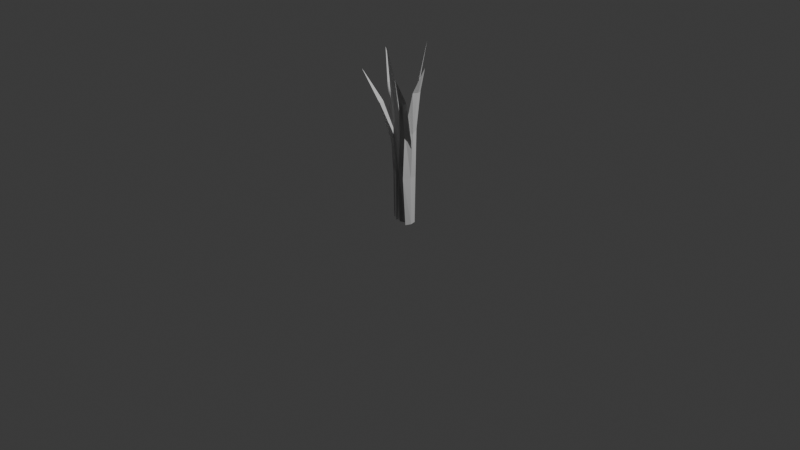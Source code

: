# Source: grass.blend  (saved by Blender 4.1.24; exported with 4.5.12 LTS)
import bpy
from mathutils import Matrix  # noqa: F401  (used for matrix-valued properties, if any)

bpy.ops.wm.read_factory_settings(use_empty=True)
scene = bpy.context.scene
scene.name = 'Scene'

# ---- collections
col_collection = bpy.data.collections.new('Collection'); scene.collection.children.link(col_collection)

# ---- world
world_world = bpy.data.worlds.new('World'); scene.world = world_world
world_world.use_nodes = True; world_world.node_tree.nodes.clear()
_N = world_world.node_tree.nodes; _L = world_world.node_tree.links
n0 = _N.new('ShaderNodeOutputWorld'); n0.name = 'World Output'; n0.location = (300, 300)
n1 = _N.new('ShaderNodeBackground'); n1.name = 'Background'; n1.location = (10, 300)
n1.inputs[0].default_value = (0.05088, 0.05088, 0.05088, 1.0)
_L.new(n1.outputs[0], n0.inputs[0])
n0.is_active_output = True
world_world.color = (0.05088, 0.05088, 0.05088)
world_world.use_sun_shadow = False
world_world.sun_shadow_jitter_overblur = 0.0

# ---- cameras
cam_camera = bpy.data.cameras.new('Camera')
cam_camera.clip_end = 100.0
cam_camera.ortho_scale = 7.314

# ---- lights
light_light = bpy.data.lights.new('Light', 'POINT')
light_light.transmission_factor = 0.0
light_light.energy = 1000.0
light_light.shadow_soft_size = 0.1
light_light.shadow_maximum_resolution = 0.006
light_light.use_absolute_resolution = True

# ---- meshes
me_cube_004 = bpy.data.meshes.new('Cube.004')
me_cube_004.from_pydata([(-0.1285, -0.1285, -1.0), (-1.438, -1.498, 0.6847), (-0.4151, 0.4151, -1.0), (0.4151, -0.4151, -1.0), (-0.2738, -0.2706, -0.02207), (-0.5433, 0.4819, 0.001514), (0.4693, -0.5278, -0.0009817), (-0.5645, 0.6538, -0.496), (0.5125, -0.4598, -0.499), (-0.06526, -0.06526, -0.4998), (-0.5962, -0.7813, 0.4089), (-0.9967, -0.3189, 0.4162), (-0.2534, -0.9657, 0.4112), (0.8237, 1.336, -1.0), (-0.3141, 2.265, 0.8661), (1.336, 1.675, -1.0), (0.5929, 0.766, -1.0), (0.6666, 1.464, -0.0006522), (1.133, 1.826, 0.000113), (0.4048, 0.9351, 0.000113), (1.428, 1.729, -0.499), (0.5582, 0.6646, -0.499), (0.8929, 1.279, -0.4998), (0.1713, 1.869, 0.4984), (0.4939, 2.086, 0.5006), (0.02217, 1.509, 0.5006), (0.2064, 0.5257, -1.0), (-4.382, 0.7906, 0.6408), (0.4229, 1.101, -1.0), (0.3526, -0.07115, -1.0), (-0.4279, 0.4685, -0.09135), (-0.2039, 1.007, -0.08249), (-0.4198, -0.1209, -0.08872), (0.466, 1.199, -0.499), (0.3837, -0.1737, -0.499), (0.2956, 0.5204, -0.4998), (-2.087, 0.5374, 0.3478), (-1.936, 0.8848, 0.3571), (-2.067, 0.1518, 0.3532), (1.24, 0.06786, -1.0), (1.511, -1.376, 0.8661), (0.6299, 0.1382, -1.0), (1.784, 0.3547, -1.0), (1.278, -0.1314, -0.0006522), (0.6882, -0.108, 0.000113), (1.819, 0.1041, 0.000113), (0.5242, 0.1562, -0.499), (1.876, 0.4098, -0.499), (1.224, 0.1557, -0.4998), (1.396, -0.7601, 0.4984), (1.009, -0.7188, 0.5006), (1.741, -0.5813, 0.5006), (1.169, 1.446, -1.0), (2.222, 5.015, 0.5353), (1.655, 1.069, -1.0), (0.5559, 1.482, -1.0), (1.07, 1.878, -0.1322), (1.562, 1.555, -0.1294), (0.4856, 1.96, -0.1298), (1.736, 0.9986, -0.499), (0.4488, 1.483, -0.499), (1.138, 1.362, -0.4998), (1.523, 3.127, 0.2213), (1.839, 2.907, 0.2278), (1.141, 3.17, 0.2276), (0.2064, 0.5257, -1.0), (-4.382, 0.7906, 0.6408), (0.4229, 1.101, -1.0), (0.3526, -0.07115, -1.0), (0.5691, 0.504, -1.0), (-0.4279, 0.4685, -0.09135), (-0.2039, 1.007, -0.08249), (-0.1958, 0.4178, -0.07986), (-0.4198, -0.1209, -0.08872), (0.466, 1.199, -0.499), (0.5542, 0.5049, -0.4983), (0.3837, -0.1737, -0.499), (0.2956, 0.5204, -0.4998), (-2.087, 0.5374, 0.3478), (-1.936, 0.8848, 0.3571), (-1.916, 0.4991, 0.3625), (-2.067, 0.1518, 0.3532), (1.874, 1.34, -1.0), (6.057, 3.244, 0.6408), (1.95, 0.7302, -1.0), (1.466, 1.8, -1.0), (2.409, 1.686, -0.09135), (2.461, 1.105, -0.08249), (2.127, 2.204, -0.08872), (1.958, 0.6233, -0.499), (1.391, 1.876, -0.499), (1.793, 1.303, -0.4998), (3.909, 2.398, 0.3478), (3.937, 2.021, 0.3571), (3.711, 2.73, 0.3532)], [], [(10, 1, 11), (12, 1, 10), (8, 6, 4, 9), (1, 12, 11), (9, 4, 5, 7), (0, 9, 7, 2), (5, 11, 12, 6), (3, 8, 9, 0), (6, 12, 10, 4), (7, 5, 6, 8), (4, 10, 11, 5), (7, 8, 3, 2), (23, 14, 24), (25, 14, 23), (21, 19, 17, 22), (14, 25, 24), (22, 17, 18, 20), (13, 22, 20, 15), (18, 24, 25, 19), (16, 21, 22, 13), (19, 25, 23, 17), (20, 18, 19, 21), (17, 23, 24, 18), (20, 21, 16, 15), (36, 27, 37), (38, 27, 36), (33, 34, 29, 28), (34, 32, 30, 35), (27, 38, 37), (35, 30, 31, 33), (26, 35, 33, 28), (31, 37, 38, 32), (29, 34, 35, 26), (32, 38, 36, 30), (33, 31, 32, 34), (30, 36, 37, 31), (49, 40, 50), (51, 40, 49), (47, 45, 43, 48), (40, 51, 50), (48, 43, 44, 46), (39, 48, 46, 41), (44, 50, 51, 45), (42, 47, 48, 39), (45, 51, 49, 43), (46, 44, 45, 47), (43, 49, 50, 44), (46, 47, 42, 41), (62, 53, 63), (64, 53, 62), (59, 60, 55, 54), (60, 58, 56, 61), (53, 64, 63), (61, 56, 57, 59), (52, 61, 59, 54), (57, 63, 64, 58), (55, 60, 61, 52), (58, 64, 62, 56), (59, 57, 58, 60), (56, 62, 63, 57), (78, 66, 79), (79, 66, 80), (80, 66, 81), (81, 66, 78), (67, 69, 68, 65), (76, 73, 70, 77), (75, 72, 73, 76), (74, 71, 72, 75), (77, 70, 71, 74), (65, 77, 74, 67), (67, 74, 75, 69), (69, 75, 76, 68), (68, 76, 77, 65), (73, 81, 78, 70), (72, 80, 81, 73), (71, 79, 80, 72), (70, 78, 79, 71), (92, 83, 93), (94, 83, 92), (90, 88, 86, 91), (83, 94, 93), (91, 86, 87, 89), (82, 91, 89, 84), (87, 93, 94, 88), (85, 90, 91, 82), (88, 94, 92, 86), (89, 87, 88, 90), (86, 92, 93, 87), (89, 90, 85, 84)])
_uv = me_cube_004.uv_layers.new(name='UVMap')
_uv.uv.foreach_set('vector', [0.5625, 0.0, 0.625, 0.25, 0.5625, 0.25, 0.5625, 0.75, 0.625, 1.0, 0.5625, 1.0, 0.4375, 0.75, 0.5, 0.75, 0.5, 1.0, 0.4375, 1.0, 0.625, 0.75, 0.5625, 0.75, 0.5625, 0.25, 0.4375, 0.0, 0.5, 0.0, 0.5, 0.25, 0.4375, 0.25, 0.375, 0.0, 0.4375, 0.0, 0.4375, 0.25, 0.375, 0.25, 0.5, 0.25, 0.5625, 0.25, 0.5625, 0.75, 0.5, 0.75, 0.375, 0.75, 0.4375, 0.75, 0.4375, 1.0, 0.375, 1.0, 0.5, 0.75, 0.5625, 0.75, 0.5625, 1.0, 0.5, 1.0, 0.4375, 0.25, 0.5, 0.25, 0.5, 0.75, 0.4375, 0.75, 0.5, 0.0, 0.5625, 0.0, 0.5625, 0.25, 0.5, 0.25, 0.4375, 0.25, 0.4375, 0.75, 0.375, 0.75, 0.375, 0.25, 0.5625, 0.0, 0.625, 0.25, 0.5625, 0.25, 0.5625, 0.75, 0.625, 1.0, 0.5625, 1.0, 0.4375, 0.75, 0.5, 0.75, 0.5, 1.0, 0.4375, 1.0, 0.625, 0.75, 0.5625, 0.75, 0.5625, 0.25, 0.4375, 0.0, 0.5, 0.0, 0.5, 0.25, 0.4375, 0.25, 0.375, 0.0, 0.4375, 0.0, 0.4375, 0.25, 0.375, 0.25, 0.5, 0.25, 0.5625, 0.25, 0.5625, 0.75, 0.5, 0.75, 0.375, 0.75, 0.4375, 0.75, 0.4375, 1.0, 0.375, 1.0, 0.5, 0.75, 0.5625, 0.75, 0.5625, 1.0, 0.5, 1.0, 0.4375, 0.25, 0.5, 0.25, 0.5, 0.75, 0.4375, 0.75, 0.5, 0.0, 0.5625, 0.0, 0.5625, 0.25, 0.5, 0.25, 0.4375, 0.25, 0.4375, 0.75, 0.375, 0.75, 0.375, 0.25, 0.5625, 0.0, 0.625, 0.25, 0.5625, 0.25, 0.5625, 0.75, 0.625, 1.0, 0.5625, 1.0, 0.4375, 0.25, 0.4375, 0.75, 0.375, 0.75, 0.375, 0.25, 0.4375, 0.75, 0.5, 0.75, 0.5, 1.0, 0.4375, 1.0, 0.625, 0.75, 0.5625, 0.75, 0.5625, 0.25, 0.4375, 0.0, 0.5, 0.0, 0.5, 0.25, 0.4375, 0.25, 0.375, 0.0, 0.4375, 0.0, 0.4375, 0.25, 0.375, 0.25, 0.5, 0.25, 0.5625, 0.25, 0.5625, 0.75, 0.5, 0.75, 0.375, 0.75, 0.4375, 0.75, 0.4375, 1.0, 0.375, 1.0, 0.5, 0.75, 0.5625, 0.75, 0.5625, 1.0, 0.5, 1.0, 0.4375, 0.25, 0.5, 0.25, 0.5, 0.75, 0.4375, 0.75, 0.5, 0.0, 0.5625, 0.0, 0.5625, 0.25, 0.5, 0.25, 0.5625, 0.0, 0.625, 0.25, 0.5625, 0.25, 0.5625, 0.75, 0.625, 1.0, 0.5625, 1.0, 0.4375, 0.75, 0.5, 0.75, 0.5, 1.0, 0.4375, 1.0, 0.625, 0.75, 0.5625, 0.75, 0.5625, 0.25, 0.4375, 0.0, 0.5, 0.0, 0.5, 0.25, 0.4375, 0.25, 0.375, 0.0, 0.4375, 0.0, 0.4375, 0.25, 0.375, 0.25, 0.5, 0.25, 0.5625, 0.25, 0.5625, 0.75, 0.5, 0.75, 0.375, 0.75, 0.4375, 0.75, 0.4375, 1.0, 0.375, 1.0, 0.5, 0.75, 0.5625, 0.75, 0.5625, 1.0, 0.5, 1.0, 0.4375, 0.25, 0.5, 0.25, 0.5, 0.75, 0.4375, 0.75, 0.5, 0.0, 0.5625, 0.0, 0.5625, 0.25, 0.5, 0.25, 0.4375, 0.25, 0.4375, 0.75, 0.375, 0.75, 0.375, 0.25, 0.5625, 0.0, 0.625, 0.25, 0.5625, 0.25, 0.5625, 0.75, 0.625, 1.0, 0.5625, 1.0, 0.4375, 0.25, 0.4375, 0.75, 0.375, 0.75, 0.375, 0.25, 0.4375, 0.75, 0.5, 0.75, 0.5, 1.0, 0.4375, 1.0, 0.625, 0.75, 0.5625, 0.75, 0.5625, 0.25, 0.4375, 0.0, 0.5, 0.0, 0.5, 0.25, 0.4375, 0.25, 0.375, 0.0, 0.4375, 0.0, 0.4375, 0.25, 0.375, 0.25, 0.5, 0.25, 0.5625, 0.25, 0.5625, 0.75, 0.5, 0.75, 0.375, 0.75, 0.4375, 0.75, 0.4375, 1.0, 0.375, 1.0, 0.5, 0.75, 0.5625, 0.75, 0.5625, 1.0, 0.5, 1.0, 0.4375, 0.25, 0.5, 0.25, 0.5, 0.75, 0.4375, 0.75, 0.5, 0.0, 0.5625, 0.0, 0.5625, 0.25, 0.5, 0.25, 0.5625, 0.0, 0.625, 0.25, 0.5625, 0.25, 0.5625, 0.25, 0.625, 0.5, 0.5625, 0.5, 0.5625, 0.5, 0.625, 0.75, 0.5625, 0.75, 0.5625, 0.75, 0.625, 1.0, 0.5625, 1.0, 0.125, 0.5, 0.375, 0.5, 0.375, 0.75, 0.125, 0.75, 0.4375, 0.75, 0.5, 0.75, 0.5, 1.0, 0.4375, 1.0, 0.4375, 0.5, 0.5, 0.5, 0.5, 0.75, 0.4375, 0.75, 0.4375, 0.25, 0.5, 0.25, 0.5, 0.5, 0.4375, 0.5, 0.4375, 0.0, 0.5, 0.0, 0.5, 0.25, 0.4375, 0.25, 0.375, 0.0, 0.4375, 0.0, 0.4375, 0.25, 0.375, 0.25, 0.375, 0.25, 0.4375, 0.25, 0.4375, 0.5, 0.375, 0.5, 0.375, 0.5, 0.4375, 0.5, 0.4375, 0.75, 0.375, 0.75, 0.375, 0.75, 0.4375, 0.75, 0.4375, 1.0, 0.375, 1.0, 0.5, 0.75, 0.5625, 0.75, 0.5625, 1.0, 0.5, 1.0, 0.5, 0.5, 0.5625, 0.5, 0.5625, 0.75, 0.5, 0.75, 0.5, 0.25, 0.5625, 0.25, 0.5625, 0.5, 0.5, 0.5, 0.5, 0.0, 0.5625, 0.0, 0.5625, 0.25, 0.5, 0.25, 0.5625, 0.0, 0.625, 0.25, 0.5625, 0.25, 0.5625, 0.75, 0.625, 1.0, 0.5625, 1.0, 0.4375, 0.75, 0.5, 0.75, 0.5, 1.0, 0.4375, 1.0, 0.625, 0.75, 0.5625, 0.75, 0.5625, 0.25, 0.4375, 0.0, 0.5, 0.0, 0.5, 0.25, 0.4375, 0.25, 0.375, 0.0, 0.4375, 0.0, 0.4375, 0.25, 0.375, 0.25, 0.5, 0.25, 0.5625, 0.25, 0.5625, 0.75, 0.5, 0.75, 0.375, 0.75, 0.4375, 0.75, 0.4375, 1.0, 0.375, 1.0, 0.5, 0.75, 0.5625, 0.75, 0.5625, 1.0, 0.5, 1.0, 0.4375, 0.25, 0.5, 0.25, 0.5, 0.75, 0.4375, 0.75, 0.5, 0.0, 0.5625, 0.0, 0.5625, 0.25, 0.5, 0.25, 0.4375, 0.25, 0.4375, 0.75, 0.375, 0.75, 0.375, 0.25])
me_cube_004.update()

# ---- objects
ob_light = bpy.data.objects.new('Light', light_light)
ob_camera = bpy.data.objects.new('Camera', cam_camera)
ob_cube_003 = bpy.data.objects.new('Cube.003', me_cube_004)

# ---- transforms, parenting, visibility, modifiers, constraints
ob_light.location = (4.076, 1.005, 5.904)
ob_light.rotation_euler = (0.6503, 0.05522, 1.866)
ob_light.lock_rotations_4d = False
ob_light.empty_display_type = 'ARROWS'
ob_light.color = (0.0, 0.0, 0.0, 0.0)
ob_light.lineart.crease_threshold = 0.0
ob_camera.location = (7.359, -6.926, 4.958)
ob_camera.rotation_euler = (1.109, 0.0, 0.8149)
ob_camera.lock_rotations_4d = False
ob_camera.empty_display_type = 'ARROWS'
ob_camera.color = (0.0, 0.0, 0.0, 0.0)
ob_camera.display_type = 'WIRE'
ob_camera.lineart.crease_threshold = 0.0
ob_cube_003.location = (0.1555, 0.00255, 1.0)
ob_cube_003.rotation_euler = (0.0, -0.0, 2.256)
ob_cube_003.scale = (0.1, 0.1, 1.0)

# ---- collection membership
col_collection.objects.link(ob_light)
col_collection.objects.link(ob_camera)
col_collection.objects.link(ob_cube_003)

# ---- scene / render settings (as saved in the file)
scene.camera = ob_camera
scene.frame_start = 1; scene.frame_end = 250; scene.frame_set(1)
scene.render.engine = 'BLENDER_EEVEE_NEXT'
scene.cycles.sampling_pattern = 'TABULATED_SOBOL'
scene.eevee.ray_tracing_options.trace_max_roughness = 0.0
bpy.context.view_layer.update()
